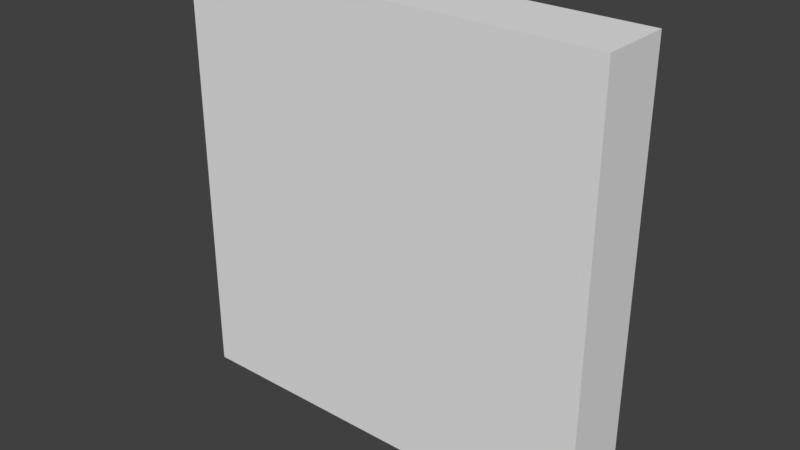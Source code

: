 # Source: SlidingDoor.blend  (saved by Blender 2.78.0; exported with 4.5.12 LTS)
import bpy
from mathutils import Matrix  # noqa: F401  (used for matrix-valued properties, if any)

bpy.ops.wm.read_factory_settings(use_empty=True)
scene = bpy.context.scene
scene.name = 'Scene'

# ---- collections
col_collection_1 = bpy.data.collections.new('Collection 1'); scene.collection.children.link(col_collection_1)

# ---- materials (node trees are filled in below, after node groups)
mat_material = bpy.data.materials.new('Material')
mat_material.alpha_threshold = 0.0
mat_material.use_transparent_shadow = False
mat_material.roughness = 0.5
mat_material.line_color = (0.0, 0.0, 0.0, 1.0)

# ---- material node trees

# ---- world
world_world = bpy.data.worlds.new('World'); scene.world = world_world
world_world.color = (0.05088, 0.05088, 0.05088)
world_world.use_sun_shadow = False
world_world.sun_shadow_jitter_overblur = 0.0
world_world.cycles.sampling_method = 'MANUAL'

# ---- meshes
me_leftdoor = bpy.data.meshes.new('LeftDoor')
me_leftdoor.from_pydata([(-5.96e-08, 0.5, 0.0), (-5.96e-08, -0.5, 0.0), (-3.0, -0.5, 0.0), (-3.0, 0.5, 0.0), (5.96e-07, 0.5, 6.0), (-5.364e-07, -0.5, 6.0), (-3.0, -0.5, 6.0), (-3.0, 0.5, 6.0)], [], [(0, 1, 2, 3), (4, 7, 6, 5), (0, 4, 5, 1), (1, 5, 6, 2), (2, 6, 7, 3), (4, 0, 3, 7)])
_uv = me_leftdoor.uv_layers.new(name='UVMap')
_uv.uv.foreach_set('vector', [0.0, 0.0, 1.0, 0.0, 1.0, 1.0, 0.0, 1.0, 0.0, 0.0, 1.0, 0.0, 1.0, 1.0, 0.0, 1.0, 0.0, 0.0, 1.0, 0.0, 1.0, 1.0, 0.0, 1.0, 0.0, 0.0, 1.0, 0.0, 1.0, 1.0, 0.0, 1.0, 0.0, 0.0, 1.0, 0.0, 1.0, 1.0, 0.0, 1.0, 0.0, 0.0, 1.0, 0.0, 1.0, 1.0, 0.0, 1.0])
me_leftdoor.materials.append(mat_material)
me_leftdoor.use_remesh_preserve_volume = False
me_leftdoor.use_remesh_preserve_attributes = False
me_leftdoor.use_mirror_vertex_groups = False
me_leftdoor.update()
me_rightdoor = bpy.data.meshes.new('RightDoor')
me_rightdoor.from_pydata([(3.0, 0.5, 0.0), (3.0, -0.5, 0.0), (-2.384e-07, -0.5, 0.0), (2.98e-07, 0.5, 0.0), (3.0, 0.5, 6.0), (3.0, -0.5, 6.0), (-2.384e-07, -0.5, 6.0), (1.788e-07, 0.5, 6.0)], [], [(0, 1, 2, 3), (4, 7, 6, 5), (0, 4, 5, 1), (1, 5, 6, 2), (2, 6, 7, 3), (4, 0, 3, 7)])
_uv = me_rightdoor.uv_layers.new(name='UVMap')
_uv.uv.foreach_set('vector', [0.0, 0.0, 1.0, 0.0, 1.0, 1.0, 0.0, 1.0, 0.0, 0.0, 1.0, 0.0, 1.0, 1.0, 0.0, 1.0, 0.0, 0.0, 1.0, 0.0, 1.0, 1.0, 0.0, 1.0, 0.0, 0.0, 1.0, 0.0, 1.0, 1.0, 0.0, 1.0, 0.0, 0.0, 1.0, 0.0, 1.0, 1.0, 0.0, 1.0, 0.0, 0.0, 1.0, 0.0, 1.0, 1.0, 0.0, 1.0])
me_rightdoor.materials.append(mat_material)
me_rightdoor.use_remesh_preserve_volume = False
me_rightdoor.use_remesh_preserve_attributes = False
me_rightdoor.use_mirror_vertex_groups = False
me_rightdoor.update()
arm_armature_002 = bpy.data.armatures.new('Armature.002')  # bones are not reproduced

# ---- objects
ob_armature = bpy.data.objects.new('Armature', arm_armature_002)
ob_leftdoor = bpy.data.objects.new('LeftDoor', me_leftdoor)
ob_rightdoor = bpy.data.objects.new('RightDoor', me_rightdoor)

# ---- transforms, parenting, visibility, modifiers, constraints
ob_armature.location = (0.0, 0.0, 0.0)
ob_armature.lineart.crease_threshold = 0.0
ob_leftdoor.parent = ob_armature
ob_leftdoor.location = (0.0, 0.0, 0.0)
ob_leftdoor.lock_rotations_4d = False
ob_leftdoor.empty_display_type = 'ARROWS'
ob_leftdoor.lineart.crease_threshold = 0.0
_vg = ob_leftdoor.vertex_groups.new(name='PivotLeft')
_vg.add([0, 1, 2, 3, 4, 5, 6, 7], 1.0, 'REPLACE')
_m = ob_leftdoor.modifiers.new('Armature', 'ARMATURE')
_m.object = ob_armature
ob_rightdoor.parent = ob_armature
ob_rightdoor.location = (0.0, 0.0, 0.0)
ob_rightdoor.lock_rotations_4d = False
ob_rightdoor.empty_display_type = 'ARROWS'
ob_rightdoor.lineart.crease_threshold = 0.0
_vg = ob_rightdoor.vertex_groups.new(name='PivotRight')
for _i, _w in zip([0, 1, 2, 3, 4, 5, 6, 7], [1.0, 1.0, 1.0, 1.0, 1.0, 1.0, 1.0, 1.0]): _vg.add([_i], _w, 'REPLACE')
_vg = ob_rightdoor.vertex_groups.new(name='PivotLeft')
for _i, _w in zip([0, 3, 4, 5, 6, 7], [0.0, 0.0, 0.0, 0.0, 0.0, 0.0]): _vg.add([_i], _w, 'REPLACE')
_m = ob_rightdoor.modifiers.new('Armature', 'ARMATURE')
_m.object = ob_armature

# ---- collection membership
col_collection_1.objects.link(ob_armature)
col_collection_1.objects.link(ob_leftdoor)
col_collection_1.objects.link(ob_rightdoor)

# ---- scene / render settings (as saved in the file)
scene.frame_start = 0; scene.frame_end = 48; scene.frame_set(0)
scene.render.engine = 'BLENDER_EEVEE_NEXT'
scene.render.resolution_percentage = 50
scene.render.dither_intensity = 0.0
scene.cycles.use_denoising = False
scene.cycles.samples = 128
scene.cycles.sampling_pattern = 'TABULATED_SOBOL'
scene.cycles.light_sampling_threshold = 0.0
scene.cycles.use_adaptive_sampling = False
scene.cycles.use_light_tree = False
scene.cycles.blur_glossy = 0.0
scene.cycles.sample_clamp_indirect = 0.0
scene.view_settings.view_transform = 'Standard'
bpy.context.view_layer.update()

# ---- added for rendering (the .blend has no active camera and no usable light): camera, sun
cam_auto = bpy.data.cameras.new('AutoCamera')
cam_auto.lens = 50.0
cam_auto.sensor_width = 36.0
cam_auto.clip_end = 1000.0
ob_auto_camera = bpy.data.objects.new('AutoCamera', cam_auto)
scene.collection.objects.link(ob_auto_camera)
ob_auto_camera.location = (7.90512, -9.48615, 9.3241)
ob_auto_camera.rotation_euler = (1.09748, -7.21219e-08, 0.694738)
scene.camera = ob_auto_camera
light_auto_sun = bpy.data.lights.new('AutoSun', 'SUN')
light_auto_sun.energy = 3.0
light_auto_sun.angle = 0.0523599
ob_auto_sun = bpy.data.objects.new('AutoSun', light_auto_sun)
scene.collection.objects.link(ob_auto_sun)
ob_auto_sun.rotation_euler = (0.872665, 0.174533, 0.523599)
bpy.context.view_layer.update()
